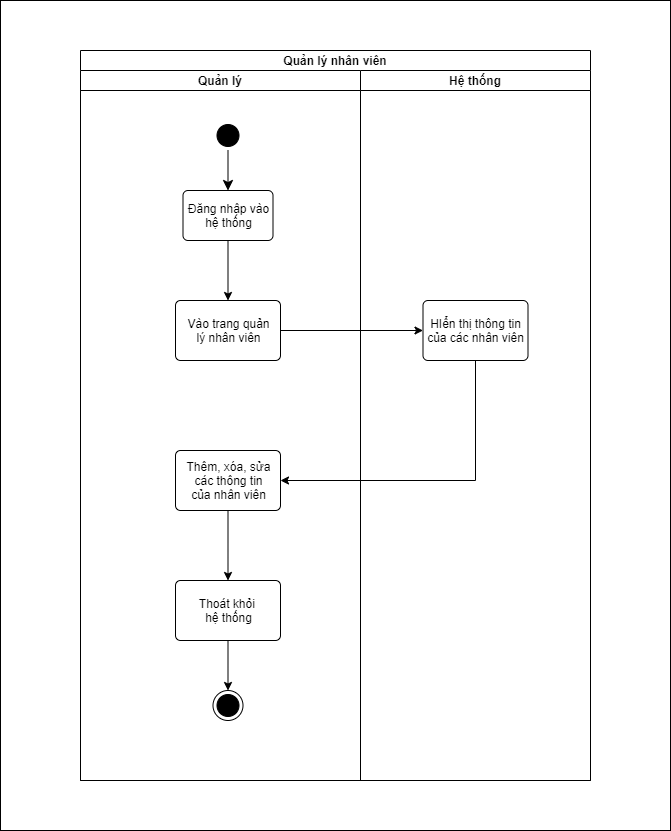

The diagram above was exported from draw.io. Its source (the exported page's mxGraphModel, read from the mxfile embedded in the PNG):
<mxGraphModel dx="1024" dy="1684" grid="1" gridSize="10" guides="1" tooltips="1" connect="1" arrows="1" fold="1" page="1" pageScale="1" pageWidth="800" pageHeight="1100" math="0" shadow="0">
  <root>
    <mxCell id="0" />
    <mxCell id="1" parent="0" />
    <mxCell id="Kn4WUHLlaYB4dusSQgdm-1" value="" style="rounded=0;whiteSpace=wrap;html=1;" vertex="1" parent="1">
      <mxGeometry x="70" y="-1080" width="670" height="830" as="geometry" />
    </mxCell>
    <mxCell id="_ayUsle23GvPTpTR8CgB-1" value="Quản lý nhân viên" style="swimlane;childLayout=stackLayout;resizeParent=1;resizeParentMax=0;startSize=20;" parent="1" vertex="1">
      <mxGeometry x="150" y="-1030" width="510" height="730" as="geometry" />
    </mxCell>
    <mxCell id="_ayUsle23GvPTpTR8CgB-2" value="Quản lý" style="swimlane;startSize=20;" parent="_ayUsle23GvPTpTR8CgB-1" vertex="1">
      <mxGeometry y="20" width="280" height="710" as="geometry" />
    </mxCell>
    <mxCell id="_ayUsle23GvPTpTR8CgB-35" style="edgeStyle=orthogonalEdgeStyle;rounded=0;orthogonalLoop=1;jettySize=auto;html=1;exitX=0.5;exitY=1;exitDx=0;exitDy=0;" parent="_ayUsle23GvPTpTR8CgB-2" source="_ayUsle23GvPTpTR8CgB-32" target="_ayUsle23GvPTpTR8CgB-34" edge="1">
      <mxGeometry relative="1" as="geometry" />
    </mxCell>
    <mxCell id="_ayUsle23GvPTpTR8CgB-32" value="Thêm, xóa, sửa&lt;br&gt;các thông tin&lt;br&gt;của nhân viên" style="html=1;align=center;verticalAlign=middle;rounded=1;absoluteArcSize=1;arcSize=10;dashed=0;strokeColor=#000000;" parent="_ayUsle23GvPTpTR8CgB-2" vertex="1">
      <mxGeometry x="95" y="380" width="105" height="60" as="geometry" />
    </mxCell>
    <mxCell id="_ayUsle23GvPTpTR8CgB-30" value="" style="ellipse;html=1;shape=endState;fillColor=#000000;strokeColor=#000000;" parent="_ayUsle23GvPTpTR8CgB-2" vertex="1">
      <mxGeometry x="132.5" y="620" width="30" height="30" as="geometry" />
    </mxCell>
    <mxCell id="_ayUsle23GvPTpTR8CgB-36" style="edgeStyle=orthogonalEdgeStyle;rounded=0;orthogonalLoop=1;jettySize=auto;html=1;exitX=0.5;exitY=1;exitDx=0;exitDy=0;entryX=0.5;entryY=0;entryDx=0;entryDy=0;" parent="_ayUsle23GvPTpTR8CgB-2" source="_ayUsle23GvPTpTR8CgB-34" target="_ayUsle23GvPTpTR8CgB-30" edge="1">
      <mxGeometry relative="1" as="geometry" />
    </mxCell>
    <mxCell id="_ayUsle23GvPTpTR8CgB-34" value="Thoát khỏi &lt;br&gt;hệ thống" style="html=1;align=center;verticalAlign=middle;rounded=1;absoluteArcSize=1;arcSize=10;dashed=0;strokeColor=#000000;" parent="_ayUsle23GvPTpTR8CgB-2" vertex="1">
      <mxGeometry x="95" y="510" width="105" height="60" as="geometry" />
    </mxCell>
    <mxCell id="_ayUsle23GvPTpTR8CgB-6" value="" style="ellipse;html=1;shape=startState;fillColor=#000000;strokeColor=#000000;" parent="_ayUsle23GvPTpTR8CgB-2" vertex="1">
      <mxGeometry x="132.5" y="50" width="30" height="30" as="geometry" />
    </mxCell>
    <mxCell id="_ayUsle23GvPTpTR8CgB-7" value="Đăng nhập vào&lt;br&gt;hệ thống" style="html=1;align=center;verticalAlign=middle;rounded=1;absoluteArcSize=1;arcSize=10;dashed=0;strokeColor=#000000;" parent="_ayUsle23GvPTpTR8CgB-2" vertex="1">
      <mxGeometry x="102.5" y="120" width="90" height="50" as="geometry" />
    </mxCell>
    <mxCell id="_ayUsle23GvPTpTR8CgB-8" value="" style="edgeStyle=orthogonalEdgeStyle;html=1;verticalAlign=bottom;endArrow=classic;endSize=8;strokeColor=#000000;rounded=0;endFill=1;entryX=0.5;entryY=0;entryDx=0;entryDy=0;" parent="_ayUsle23GvPTpTR8CgB-2" source="_ayUsle23GvPTpTR8CgB-6" target="_ayUsle23GvPTpTR8CgB-7" edge="1">
      <mxGeometry relative="1" as="geometry">
        <mxPoint x="187.5" y="100" as="targetPoint" />
        <mxPoint x="147.5" y="70" as="sourcePoint" />
        <Array as="points" />
      </mxGeometry>
    </mxCell>
    <mxCell id="_ayUsle23GvPTpTR8CgB-9" value="Vào trang quản&lt;br&gt;lý nhân viên" style="html=1;align=center;verticalAlign=middle;rounded=1;absoluteArcSize=1;arcSize=10;dashed=0;strokeColor=#000000;" parent="_ayUsle23GvPTpTR8CgB-2" vertex="1">
      <mxGeometry x="95" y="230" width="105" height="60" as="geometry" />
    </mxCell>
    <mxCell id="_ayUsle23GvPTpTR8CgB-10" style="edgeStyle=orthogonalEdgeStyle;rounded=0;orthogonalLoop=1;jettySize=auto;html=1;exitX=0.5;exitY=1;exitDx=0;exitDy=0;entryX=0.5;entryY=0;entryDx=0;entryDy=0;" parent="_ayUsle23GvPTpTR8CgB-2" source="_ayUsle23GvPTpTR8CgB-7" target="_ayUsle23GvPTpTR8CgB-9" edge="1">
      <mxGeometry relative="1" as="geometry" />
    </mxCell>
    <mxCell id="_ayUsle23GvPTpTR8CgB-5" value="Hệ thống" style="swimlane;startSize=20;" parent="_ayUsle23GvPTpTR8CgB-1" vertex="1">
      <mxGeometry x="280" y="20" width="230" height="710" as="geometry" />
    </mxCell>
    <mxCell id="_ayUsle23GvPTpTR8CgB-16" value="HIển thị thông tin&lt;br&gt;của các nhân viên" style="html=1;align=center;verticalAlign=middle;rounded=1;absoluteArcSize=1;arcSize=10;dashed=0;strokeColor=#000000;" parent="_ayUsle23GvPTpTR8CgB-5" vertex="1">
      <mxGeometry x="62.5" y="230" width="105" height="60" as="geometry" />
    </mxCell>
    <mxCell id="_ayUsle23GvPTpTR8CgB-33" style="edgeStyle=orthogonalEdgeStyle;rounded=0;orthogonalLoop=1;jettySize=auto;html=1;exitX=0.5;exitY=1;exitDx=0;exitDy=0;entryX=1;entryY=0.5;entryDx=0;entryDy=0;" parent="_ayUsle23GvPTpTR8CgB-1" source="_ayUsle23GvPTpTR8CgB-16" target="_ayUsle23GvPTpTR8CgB-32" edge="1">
      <mxGeometry relative="1" as="geometry" />
    </mxCell>
    <mxCell id="_ayUsle23GvPTpTR8CgB-17" style="edgeStyle=orthogonalEdgeStyle;rounded=0;orthogonalLoop=1;jettySize=auto;html=1;exitX=1;exitY=0.5;exitDx=0;exitDy=0;entryX=0;entryY=0.5;entryDx=0;entryDy=0;" parent="_ayUsle23GvPTpTR8CgB-1" source="_ayUsle23GvPTpTR8CgB-9" target="_ayUsle23GvPTpTR8CgB-16" edge="1">
      <mxGeometry relative="1" as="geometry" />
    </mxCell>
  </root>
</mxGraphModel>